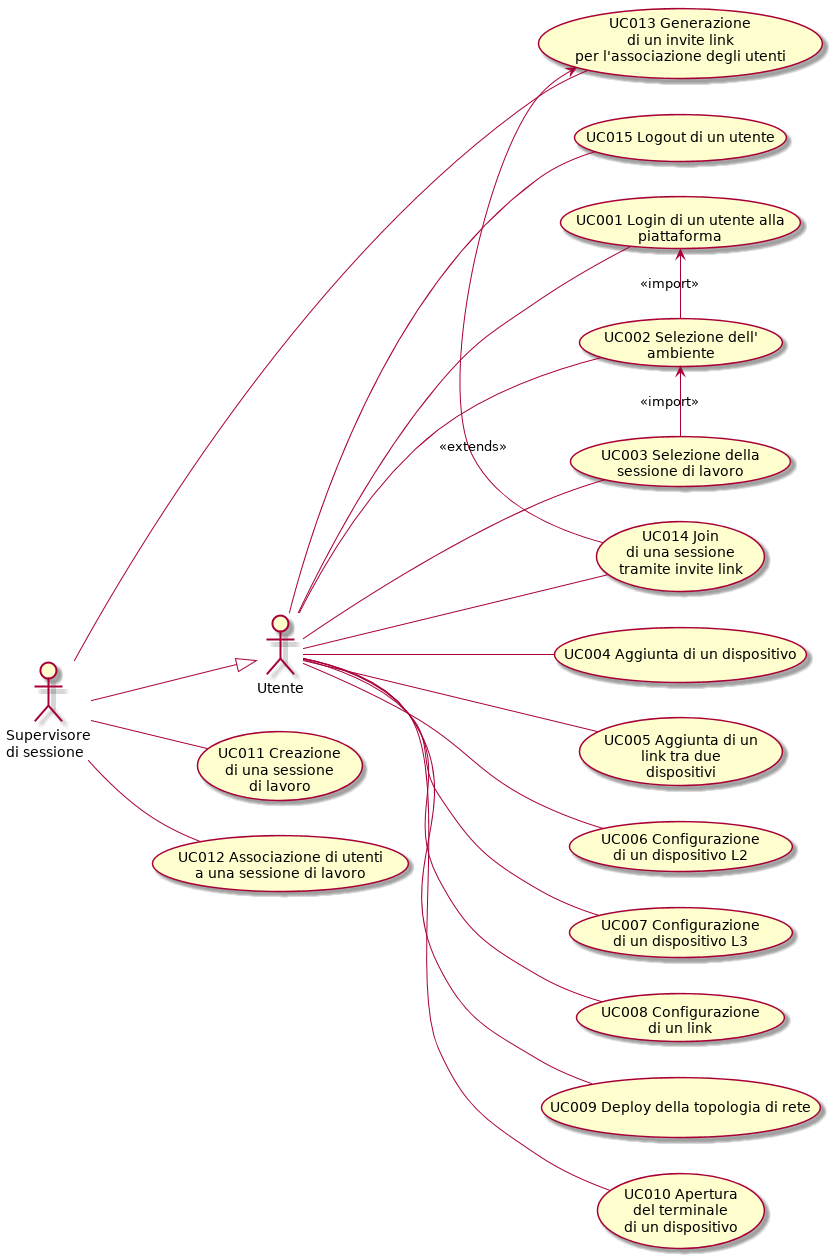

The diagram above was rendered by PlantUML. Its source (embedded in the PNG):
@startuml
left to right direction
actor Utente

actor :Supervisore\ndi sessione: as Supervisore
Supervisore -down-|> Utente

usecase (UC001 Login di un utente alla\npiattaforma) as UC001
usecase (UC002 Selezione dell'\nambiente) as UC002
usecase (UC003 Selezione della\nsessione di lavoro) as UC003
usecase (UC004 Aggiunta di un dispositivo) as UC004
UC001 <- UC002 : <<import>>
UC002 <- UC003 : <<import>>
usecase (UC005 Aggiunta di un\nlink tra due\n dispositivi) as UC005
usecase (UC006 Configurazione\ndi un dispositivo L2) as UC006
usecase (UC007 Configurazione\ndi un dispositivo L3) as UC007
usecase (UC008 Configurazione\ndi un link) as UC008
usecase (UC009 Deploy della topologia di rete) as UC009
usecase (UC010 Apertura\ndel terminale\ndi un dispositivo) as UC010
usecase (UC011 Creazione\ndi una sessione\ndi lavoro) as UC011
usecase (UC012 Associazione di utenti\na una sessione di lavoro) as UC012
usecase (UC013 Generazione\ndi un invite link\nper l'associazione degli utenti) as UC013
usecase (UC014 Join\ndi una sessione\ntramite invite link) as UC014
usecase (UC015 Logout di un utente) as UC015


Utente -- UC001
Utente -- UC002
Utente -- UC003
Utente -- UC004
Utente -- UC005
Utente -- UC006
Utente -- UC007
Utente -- UC008
Utente -- UC009
Utente -- UC010
Supervisore -- UC011
Supervisore -- UC012
Supervisore -- UC013
Utente -- UC014
Utente -- UC015
UC013 <- UC014 : <<extends>>
@enduml